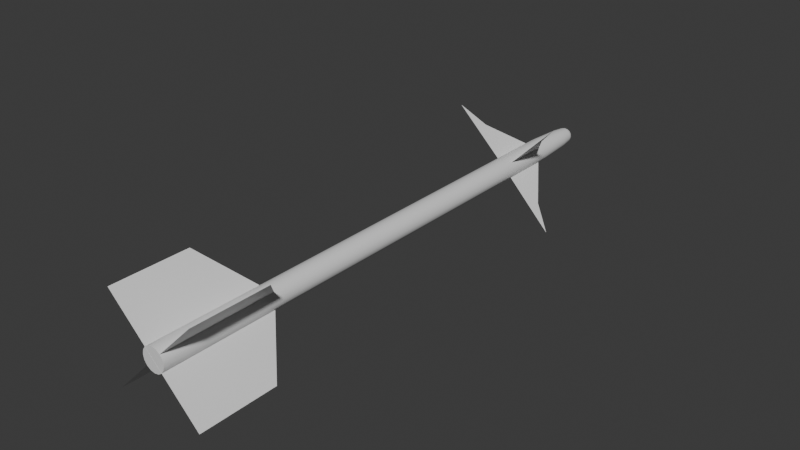 # Source: aim-9.blend  (saved by Blender 4.4.32; exported with 4.5.12 LTS)
import bpy
from mathutils import Matrix  # noqa: F401  (used for matrix-valued properties, if any)

bpy.ops.wm.read_factory_settings(use_empty=True)
scene = bpy.context.scene
scene.name = 'Scene'

# ---- collections
col_collection = bpy.data.collections.new('Collection'); scene.collection.children.link(col_collection)

# ---- materials (node trees are filled in below, after node groups)
mat_body = bpy.data.materials.new('Body')
mat_body.use_transparent_shadow = False
mat_fins = bpy.data.materials.new('Fins')
mat_fins.use_transparent_shadow = False
mat_canards = bpy.data.materials.new('Canards')
mat_canards.use_transparent_shadow = False

# ---- node groups
ng_auto_smooth = bpy.data.node_groups.new('Auto Smooth', 'GeometryNodeTree')
_s = ng_auto_smooth.interface.new_socket(name='Geometry', in_out='OUTPUT', socket_type='NodeSocketGeometry')
_s = ng_auto_smooth.interface.new_socket(name='Geometry', in_out='INPUT', socket_type='NodeSocketGeometry')
_s = ng_auto_smooth.interface.new_socket(name='Angle', in_out='INPUT', socket_type='NodeSocketFloat')
_s.subtype = 'ANGLE'
_s.min_value = 0.0
_s.max_value = 3.142
ng_auto_smooth.is_modifier = True
_N = ng_auto_smooth.nodes; _L = ng_auto_smooth.links
n0 = _N.new('NodeGroupOutput'); n0.name = 'Group Output'; n0.location = (480, -100)
n1 = _N.new('NodeGroupInput'); n1.name = 'Group Input'; n1.location = (-420, -300)
n2 = _N.new('NodeGroupInput'); n2.name = 'Group Input.001'; n2.location = (-60, -100)
n3 = _N.new('GeometryNodeSetShadeSmooth'); n3.name = 'Set Shade Smooth'; n3.location = (120, -100)
n3.domain = 'EDGE'
n4 = _N.new('GeometryNodeSetShadeSmooth'); n4.name = 'Set Shade Smooth.001'; n4.location = (300, -100)
n5 = _N.new('GeometryNodeInputMeshEdgeAngle'); n5.name = 'Edge Angle'; n5.location = (-420, -220)
n6 = _N.new('GeometryNodeInputEdgeSmooth'); n6.name = 'Is Edge Smooth'; n6.location = (-60, -160)
n7 = _N.new('GeometryNodeInputShadeSmooth'); n7.name = 'Is Face Smooth'; n7.location = (-240, -340)
n8 = _N.new('FunctionNodeBooleanMath'); n8.name = 'Boolean Math'; n8.location = (-60, -220)
n9 = _N.new('FunctionNodeCompare'); n9.name = 'Compare'; n9.location = (-240, -180)
n9.operation = 'LESS_EQUAL'
_L.new(n5.outputs[0], n9.inputs[0])
_L.new(n4.outputs[0], n0.inputs[0])
_L.new(n1.outputs[1], n9.inputs[1])
_L.new(n9.outputs[0], n8.inputs[0])
_L.new(n7.outputs[0], n8.inputs[1])
_L.new(n2.outputs[0], n3.inputs[0])
_L.new(n6.outputs[0], n3.inputs[1])
_L.new(n3.outputs[0], n4.inputs[0])
_L.new(n8.outputs[0], n3.inputs[2])
n0.is_active_output = True

# ---- material node trees
mat_body.use_nodes = True; mat_body.node_tree.nodes.clear()
_N = mat_body.node_tree.nodes; _L = mat_body.node_tree.links
n0 = _N.new('ShaderNodeBsdfPrincipled'); n0.name = 'Principled BSDF'; n0.location = (10, 300)
n0.inputs[3].default_value = 1.45
n1 = _N.new('ShaderNodeOutputMaterial'); n1.name = 'Material Output'; n1.location = (300, 300)
_L.new(n0.outputs[0], n1.inputs[0])
n1.is_active_output = True
mat_fins.use_nodes = True; mat_fins.node_tree.nodes.clear()
_N = mat_fins.node_tree.nodes; _L = mat_fins.node_tree.links
n0 = _N.new('ShaderNodeBsdfPrincipled'); n0.name = 'Principled BSDF'; n0.location = (10, 300)
n0.inputs[3].default_value = 1.45
n1 = _N.new('ShaderNodeOutputMaterial'); n1.name = 'Material Output'; n1.location = (300, 300)
_L.new(n0.outputs[0], n1.inputs[0])
n1.is_active_output = True
mat_canards.use_nodes = True; mat_canards.node_tree.nodes.clear()
_N = mat_canards.node_tree.nodes; _L = mat_canards.node_tree.links
n0 = _N.new('ShaderNodeBsdfPrincipled'); n0.name = 'Principled BSDF'; n0.location = (10, 300)
n0.inputs[3].default_value = 1.45
n1 = _N.new('ShaderNodeOutputMaterial'); n1.name = 'Material Output'; n1.location = (300, 300)
_L.new(n0.outputs[0], n1.inputs[0])
n1.is_active_output = True

# ---- world
world_world = bpy.data.worlds.new('World'); scene.world = world_world
world_world.use_nodes = True; world_world.node_tree.nodes.clear()
_N = world_world.node_tree.nodes; _L = world_world.node_tree.links
n0 = _N.new('ShaderNodeOutputWorld'); n0.name = 'World Output'; n0.location = (300, 300)
n1 = _N.new('ShaderNodeBackground'); n1.name = 'Background'; n1.location = (10, 300)
n1.inputs[0].default_value = (0.05088, 0.05088, 0.05088, 1.0)
_L.new(n1.outputs[0], n0.inputs[0])
n0.is_active_output = True
world_world.color = (0.05088, 0.05088, 0.05088)
world_world.use_sun_shadow = False
world_world.sun_shadow_jitter_overblur = 0.0

# ---- meshes
me_plane = bpy.data.meshes.new('Plane')
me_plane.from_pydata([(0.0635, -1.51, 0.0), (0.0, -1.51, 0.0), (0.0, 1.51, 0.0), (0.0635, 1.2, 0.0), (0.05318, 1.397, 0.0), (3.725e-09, 1.51, 0.0), (7.451e-09, 1.51, 0.0), (0.04497, 1.465, 0.0), (0.01721, 1.507, 0.0), (0.0318, 1.497, 0.0), (0.04155, 1.482, 0.0)], [(3, 0), (0, 1), (4, 3), (5, 2), (6, 8), (8, 9), (9, 10), (10, 7), (6, 5), (7, 4)], [])
_uv = me_plane.uv_layers.new(name='UVMap')
_uv.uv.foreach_set('vector', [])
me_plane.materials.append(mat_body)
me_plane.update()
me_plane_001 = bpy.data.meshes.new('Plane.001')
me_plane_001.from_pydata([(0.0, -0.3423, 0.0), (0.3429, -0.3423, 0.0), (0.0, 0.3223, 0.0), (0.3429, 0.07874, 0.0), (0.0, -0.3423, 0.3429), (0.0, 0.07874, 0.3429), (-0.3429, -0.3423, 0.0), (-0.3429, 0.07874, 0.0), (0.0, -0.3423, -0.3429), (0.0, 0.07874, -0.3429)], [], [(0, 1, 3, 2), (0, 2, 5, 4), (2, 0, 6, 7), (0, 2, 9, 8)])
_uv = me_plane_001.uv_layers.new(name='UVMap')
_uv.uv.foreach_set('vector', [0.0, 0.0, 1.0, 0.0, 1.0, 1.0, 0.0, 1.0, 0.0, 0.0, 0.0, 1.0, 0.0, 1.0, 0.0, 0.0, 0.0, 1.0, 0.0, 0.0, 0.0, 0.0, 0.0, 1.0, 0.0, 0.0, 0.0, 1.0, 0.0, 1.0, 0.0, 0.0])
me_plane_001.materials.append(mat_fins)
me_plane_001.update()
me_plane_002 = bpy.data.meshes.new('Plane.002')
me_plane_002.from_pydata([(0.0635, -0.1279, 0.0), (0.4137, -0.1347, 0.0), (0.0635, 0.1379, 0.0), (0.2569, -0.05784, 0.0), (0.2569, -0.1317, 0.0)], [], [(4, 1, 3), (0, 4, 3, 2)])
_uv = me_plane_002.uv_layers.new(name='UVMap')
_uv.uv.foreach_set('vector', [0.621, 0.0, 1.0, 1.0, 0.621, 0.3694, 0.1535, 0.0, 0.621, 0.0, 0.621, 0.3694, 0.1535, 0.8441])
me_plane_002.materials.append(mat_canards)
me_plane_002.update()
me_plane_003 = bpy.data.meshes.new('Plane.003')
me_plane_003.from_pydata([(0.0635, -0.1279, 0.0), (0.4137, -0.1347, 0.0), (0.0635, 0.1379, 0.0), (0.2569, -0.05784, 0.0), (0.2569, -0.1317, 0.0)], [], [(4, 1, 3), (0, 4, 3, 2)])
_uv = me_plane_003.uv_layers.new(name='UVMap')
_uv.uv.foreach_set('vector', [0.621, 0.0, 1.0, 1.0, 0.621, 0.3694, 0.1535, 0.0, 0.621, 0.0, 0.621, 0.3694, 0.1535, 0.8441])
me_plane_003.materials.append(mat_canards)
me_plane_003.update()
me_plane_004 = bpy.data.meshes.new('Plane.004')
me_plane_004.from_pydata([(0.0635, -0.1279, 0.0), (0.4137, -0.1347, 0.0), (0.0635, 0.1379, 0.0), (0.2569, -0.05784, 0.0), (0.2569, -0.1317, 0.0)], [], [(4, 1, 3), (0, 4, 3, 2)])
_uv = me_plane_004.uv_layers.new(name='UVMap')
_uv.uv.foreach_set('vector', [0.621, 0.0, 1.0, 1.0, 0.621, 0.3694, 0.1535, 0.0, 0.621, 0.0, 0.621, 0.3694, 0.1535, 0.8441])
me_plane_004.materials.append(mat_canards)
me_plane_004.update()
me_plane_005 = bpy.data.meshes.new('Plane.005')
me_plane_005.from_pydata([(0.0635, -0.1279, 0.0), (0.4137, -0.1347, 0.0), (0.0635, 0.1379, 0.0), (0.2569, -0.05784, 0.0), (0.2569, -0.1317, 0.0)], [], [(4, 1, 3), (0, 4, 3, 2)])
_uv = me_plane_005.uv_layers.new(name='UVMap')
_uv.uv.foreach_set('vector', [0.621, 0.0, 1.0, 1.0, 0.621, 0.3694, 0.1535, 0.0, 0.621, 0.0, 0.621, 0.3694, 0.1535, 0.8441])
me_plane_005.materials.append(mat_canards)
me_plane_005.update()

# ---- objects
ob_plane = bpy.data.objects.new('Plane', me_plane)
ob_fins = bpy.data.objects.new('Fins', me_plane_001)
ob_canardlr = bpy.data.objects.new('CanardLR', me_plane_002)
ob_canardll = bpy.data.objects.new('CanardLL', me_plane_003)
ob_canardul = bpy.data.objects.new('CanardUL', me_plane_004)
ob_canardur = bpy.data.objects.new('CanardUR', me_plane_005)

# ---- transforms, parenting, visibility, modifiers, constraints
ob_plane.location = (0.0, 0.0, 0.0)
_m = ob_plane.modifiers.new('Screw', 'SCREW')
_m.steps = 8
_m.axis = 'Y'
_m.use_merge_vertices = True
_m = ob_plane.modifiers.new('Auto Smooth', 'NODES')
_m.node_group = ng_auto_smooth
_gi = [s.identifier for s in ng_auto_smooth.interface.items_tree if s.item_type == 'SOCKET' and s.in_out == 'INPUT']
_m[_gi[1]] = 0.9111  # Angle
ob_fins.location = (0.0, -1.168, 0.0)
ob_fins.rotation_euler = (0.0, 0.7854, 0.0)
ob_canardlr.location = (0.0, 1.006, 0.0)
ob_canardlr.rotation_euler = (0.0, 0.7854, 0.0)
ob_canardll.location = (0.0, 1.006, 0.0)
ob_canardll.rotation_euler = (-0.0, 2.356, 0.0)
ob_canardul.location = (0.0, 1.006, 0.0)
ob_canardul.rotation_euler = (-0.0, -2.356, 0.0)
ob_canardur.location = (0.0, 1.006, 0.0)
ob_canardur.rotation_euler = (0.0, -0.7854, 0.0)

# ---- collection membership
col_collection.objects.link(ob_plane)
col_collection.objects.link(ob_fins)
col_collection.objects.link(ob_canardlr)
col_collection.objects.link(ob_canardll)
col_collection.objects.link(ob_canardul)
col_collection.objects.link(ob_canardur)

# ---- scene / render settings (as saved in the file)
scene.frame_start = 1; scene.frame_end = 250; scene.frame_set(1)
scene.render.engine = 'BLENDER_EEVEE_NEXT'
scene.cycles.sampling_pattern = 'TABULATED_SOBOL'
bpy.context.view_layer.update()

# ---- added for rendering (the .blend has no active camera and no usable light): camera, sun
cam_auto = bpy.data.cameras.new('AutoCamera')
cam_auto.lens = 50.0
cam_auto.sensor_width = 36.0
cam_auto.clip_end = 1000.0
ob_auto_camera = bpy.data.objects.new('AutoCamera', cam_auto)
scene.collection.objects.link(ob_auto_camera)
ob_auto_camera.location = (3.06886, -3.68263, 2.45509)
ob_auto_camera.rotation_euler = (1.09748, -7.21219e-08, 0.694738)
scene.camera = ob_auto_camera
light_auto_sun = bpy.data.lights.new('AutoSun', 'SUN')
light_auto_sun.energy = 3.0
light_auto_sun.angle = 0.0523599
ob_auto_sun = bpy.data.objects.new('AutoSun', light_auto_sun)
scene.collection.objects.link(ob_auto_sun)
ob_auto_sun.rotation_euler = (0.872665, 0.174533, 0.523599)
bpy.context.view_layer.update()
